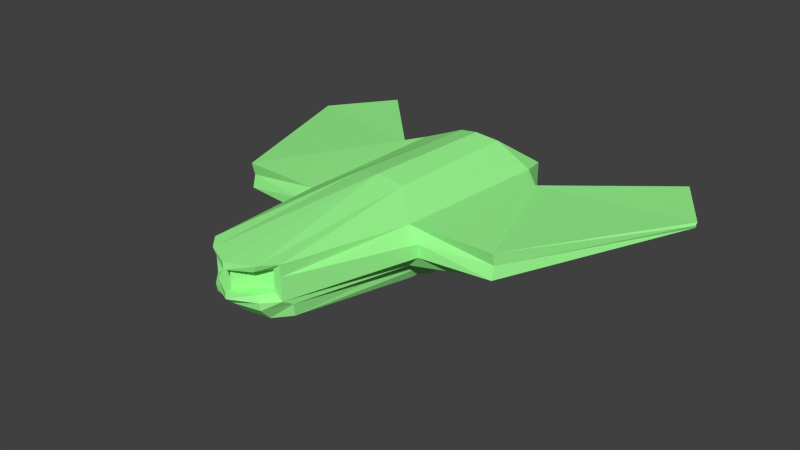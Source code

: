 # Source: SpaceFighter2.blend  (saved by Blender 2.66.0; exported with 4.5.12 LTS)
import bpy
from mathutils import Matrix  # noqa: F401  (used for matrix-valued properties, if any)

bpy.ops.wm.read_factory_settings(use_empty=True)
scene = bpy.context.scene
scene.name = 'Scene'

# ---- collections
col_collection_1 = bpy.data.collections.new('Collection 1'); scene.collection.children.link(col_collection_1)

# ---- materials (node trees are filled in below, after node groups)
mat_material = bpy.data.materials.new('Material')
mat_material.alpha_threshold = 0.0
mat_material.use_transparent_shadow = False
mat_material.diffuse_color = (0.3483, 1.0, 0.2975, 1.0)
mat_material.roughness = 0.5
mat_material.specular_intensity = 0.529
mat_material.line_color = (0.0, 0.0, 0.0, 1.0)

# ---- material node trees

# ---- world
world_world = bpy.data.worlds.new('World'); scene.world = world_world
world_world.color = (0.05088, 0.05088, 0.05088)
world_world.use_sun_shadow = False
world_world.sun_shadow_jitter_overblur = 0.0
world_world.cycles.sampling_method = 'MANUAL'
world_world.cycles.sample_map_resolution = 256

# ---- meshes
me_spacefightermesh = bpy.data.meshes.new('SpaceFighterMesh')
me_spacefightermesh.from_pydata([(-1.179, -1.709, 0.4511), (-0.995, -2.313, 0.3312), (-1.179, -1.709, -0.366), (-0.995, -2.313, -0.2461), (-0.6978, 4.019, 0.7801), (-0.6978, 4.019, 0.1558), (-0.5507, 4.019, 0.6543), (-0.5507, 4.019, 0.2682), (-0.5507, 3.895, 0.6543), (-0.5507, 3.895, 0.2682), (-0.8969, -1.615, -0.5448), (-0.7275, 3.815, 0.03791), (-1.002, -1.339, -0.9298), (-0.8121, 1.137, -0.6469), (-0.7695, -1.193, -0.6406), (-0.6821, 1.11, -0.5346), (-0.6958, 3.767, -0.202), (-0.943, -1.512, -0.7052), (-0.4733, -1.709, -0.366), (-0.2256, -2.313, -0.2461), (-0.4661, 4.271, 0.1558), (-0.4661, 4.271, 0.7801), (-0.4245, -1.705, -0.6671), (-0.4742, 4.244, 0.01489), (-0.1963, 4.146, 0.2682), (-0.1963, 4.146, 0.6543), (-0.3926, 4.271, 0.2682), (-0.3926, 4.271, 0.6543), (-0.4129, -1.82, 0.763), (-0.2256, -2.313, 0.3312), (-0.3642, -1.245, -0.5952), (-0.4134, 1.408, -0.5526), (-0.4744, -1.375, -1.166), (-0.4235, 1.529, -0.6662), (-0.6865, 1.032, -0.7058), (-0.8915, -1.273, -0.9618), (-0.3964, 1.347, -0.7236), (-0.4111, -1.268, -1.278), (-0.4463, -1.562, -0.9268), (-0.447, 4.04, -0.2119), (-1.071, 1.525, -0.1616), (-1.071, 1.525, 0.5799), (-0.9057, 0.8297, -0.3166), (-0.8523, 0.6978, -0.6508), (-0.7353, 0.02673, -0.5991), (-0.9112, 0.8188, -0.5037), (-0.8112, -0.05182, -0.8615), (-0.4705, 0.9511, 0.8792), (-0.4054, 0.0739, -1.179), (-0.2259, -2.193, -0.1737), (-0.2259, -2.193, 0.2587), (-0.2259, -2.482, 0.2587), (-0.2259, -2.482, -0.1737), (-3.425, -3.552, 0.1252), (-3.425, -3.552, -0.08184), (-4.086, -2.534, 0.004457), (-4.23, -2.235, 0.1796), (-2.634, 1.442, 0.5666), (-2.412, 0.9866, -0.1616), (-1.731, -0.9015, -0.366), (-1.487, -1.47, 0.3131), (-0.8701, -2.393, -0.1737), (-0.8701, -2.393, 0.2587), (-0.8701, -2.193, 0.2587), (-0.8701, -2.193, -0.1737), (-1.179, -1.709, 0.1787), (-1.179, -1.709, -0.09365), (-0.995, -2.313, 0.1387), (-0.995, -2.313, -0.05368), (-0.6978, 4.019, 0.572), (-0.6978, 4.019, 0.3639), (-0.5507, 4.019, 0.5256), (-0.5507, 4.019, 0.3969), (-0.5507, 3.895, 0.5256), (-0.5507, 3.895, 0.3969), (-0.1963, 4.146, 0.5256), (-0.1963, 4.146, 0.3969), (-1.306, 1.59, 0.3327), (-1.306, 1.59, 0.08555), (-0.2259, -2.193, 0.1146), (-0.2259, -2.193, -0.02954), (-0.8701, -2.193, 0.1146), (-0.8701, -2.193, -0.02954), (-2.63, 1.382, 0.3202), (-2.634, 1.442, 0.08555), (-1.487, -1.47, 0.1118), (-1.487, -1.47, -0.09365), (-4.227, -2.181, 0.1358), (-4.22, -2.228, 0.07862), (-3.447, -3.502, 0.07072), (-3.451, -3.497, 0.01302), (-0.8701, -2.393, 0.1146), (-0.8701, -2.393, -0.02954), (-0.2259, -2.482, 0.1146), (-0.2259, -2.482, -0.02954), (1.179, -1.709, 0.4511), (0.995, -2.313, 0.3312), (2.72e-07, -2.313, -0.2461), (2.192e-07, -1.709, -0.366), (1.179, -1.709, -0.366), (0.995, -2.313, -0.2461), (2.72e-07, -2.313, 0.3312), (2.192e-07, -1.709, 0.8588), (0.6978, 4.019, 0.7801), (0.6978, 4.019, 0.1558), (-3.233e-07, 4.496, 0.7801), (-3.233e-07, 4.496, 0.1558), (0.5507, 4.019, 0.6543), (0.5507, 4.019, 0.2682), (-3.233e-07, 4.496, 0.6543), (-3.233e-07, 4.496, 0.2682), (0.5507, 3.895, 0.6543), (0.5507, 3.895, 0.2682), (-3.124e-07, 4.372, 0.6543), (-3.124e-07, 4.372, 0.2682), (2.259e-07, -1.785, -0.7771), (0.8969, -1.615, -0.5448), (0.7275, 3.815, 0.03791), (-3.114e-07, 4.36, 0.03085), (1.928e-07, -1.407, -1.378), (1.002, -1.339, -0.9298), (0.8121, 1.137, -0.6469), (-7.128e-08, 1.614, -0.6469), (1.827e-07, -1.291, -0.5545), (0.7695, -1.193, -0.6406), (0.6821, 1.11, -0.5346), (-6.532e-08, 1.545, -0.5694), (0.6958, 3.767, -0.202), (0.943, -1.512, -0.7052), (-2.923e-07, 4.142, -0.1945), (2.103e-07, -1.607, -1.126), (0.4733, -1.709, -0.366), (0.2256, -2.313, -0.2461), (0.4661, 4.271, 0.1558), (0.4661, 4.271, 0.7801), (0.4245, -1.705, -0.6671), (0.4742, 4.244, 0.01489), (0.1963, 4.146, 0.2682), (0.1963, 4.146, 0.6543), (0.3926, 4.271, 0.2682), (0.3926, 4.271, 0.6543), (0.4129, -1.82, 0.763), (0.2256, -2.313, 0.3312), (0.3642, -1.245, -0.5952), (0.4134, 1.408, -0.5526), (0.4744, -1.375, -1.166), (0.4235, 1.529, -0.6662), (-5.652e-08, 1.445, -0.7403), (0.6865, 1.032, -0.7058), (0.8915, -1.273, -0.9618), (1.842e-07, -1.309, -1.364), (0.3964, 1.347, -0.7236), (0.4111, -1.268, -1.278), (0.4463, -1.562, -0.9268), (0.447, 4.04, -0.2119), (-2.108e-08, 1.039, 0.9876), (1.071, 1.525, -0.1616), (1.071, 1.525, 0.5799), (0.9057, 0.8297, -0.3166), (0.8523, 0.6978, -0.6508), (0.7353, 0.02673, -0.5991), (0.9112, 0.8188, -0.5037), (0.8112, -0.05182, -0.8615), (6.213e-08, 0.08764, -1.238), (0.4705, 0.9511, 0.8792), (0.4054, 0.0739, -1.179), (0.2259, -2.193, -0.1737), (0.2259, -2.193, 0.2587), (0.2259, -2.482, 0.2587), (0.2259, -2.482, -0.1737), (3.425, -3.552, 0.1252), (3.425, -3.552, -0.08184), (4.086, -2.534, 0.004457), (4.23, -2.235, 0.1796), (2.634, 1.442, 0.5666), (2.412, 0.9866, -0.1616), (1.731, -0.9015, -0.366), (1.487, -1.47, 0.3131), (2.868e-07, -2.482, 0.2587), (0.8701, -2.393, -0.1737), (2.868e-07, -2.482, -0.1737), (0.8701, -2.393, 0.2587), (0.8701, -2.193, 0.2587), (0.8701, -2.193, -0.1737), (1.179, -1.709, 0.1787), (1.179, -1.709, -0.09365), (0.995, -2.313, 0.1387), (0.995, -2.313, -0.05368), (2.72e-07, -2.313, 0.1387), (2.72e-07, -2.313, -0.05368), (2.192e-07, -1.709, 0.1787), (2.192e-07, -1.709, -0.09365), (0.6978, 4.019, 0.572), (0.6978, 4.019, 0.3639), (0.5507, 4.019, 0.5256), (0.5507, 4.019, 0.3969), (-3.124e-07, 4.372, 0.5256), (-3.124e-07, 4.372, 0.3969), (0.5507, 3.895, 0.5256), (0.5507, 3.895, 0.3969), (0.1963, 4.146, 0.5256), (0.1963, 4.146, 0.3969), (1.306, 1.59, 0.3327), (1.306, 1.59, 0.08555), (0.2259, -2.193, 0.1146), (0.2259, -2.193, -0.02954), (0.8701, -2.193, 0.1146), (0.8701, -2.193, -0.02954), (2.63, 1.382, 0.3202), (2.634, 1.442, 0.08555), (1.487, -1.47, 0.1118), (1.487, -1.47, -0.09365), (4.227, -2.181, 0.1358), (4.22, -2.228, 0.07862), (3.447, -3.502, 0.07072), (3.451, -3.497, 0.01302), (2.868e-07, -2.482, 0.1146), (2.868e-07, -2.482, -0.02954), (0.8701, -2.393, 0.1146), (0.8701, -2.393, -0.02954), (0.2259, -2.482, 0.1146), (0.2259, -2.482, -0.02954)], [], [(97, 180, 52, 19), (18, 98, 97, 19), (66, 2, 3, 68), (21, 105, 109, 27), (45, 16, 13, 43), (78, 70, 5, 40), (47, 28, 102, 155), (29, 101, 102, 28), (18, 2, 10, 22), (40, 5, 11, 42), (69, 4, 6, 71), (20, 106, 118, 23), (20, 5, 7, 26), (75, 25, 113, 196), (71, 6, 8, 73), (26, 7, 9, 24), (27, 109, 113, 25), (43, 13, 15, 44), (39, 129, 122, 33), (38, 17, 12, 32), (44, 15, 34, 46), (33, 122, 126, 31), (32, 12, 14, 30), (42, 11, 16, 45), (23, 118, 129, 39), (22, 10, 17, 38), (31, 126, 147, 36), (1, 62, 51, 29), (30, 14, 35, 37), (2, 18, 19, 3), (48, 36, 147, 163), (4, 21, 27, 6), (41, 0, 28, 47), (1, 29, 28, 0), (98, 18, 22, 115), (5, 20, 23, 11), (106, 20, 26, 110), (73, 8, 25, 75), (110, 26, 24, 114), (6, 27, 25, 8), (16, 39, 33, 13), (130, 38, 32, 119), (13, 33, 31, 15), (119, 32, 30, 123), (11, 23, 39, 16), (115, 22, 38, 130), (15, 31, 36, 34), (123, 30, 37, 150), (46, 34, 36, 48), (17, 45, 43, 12), (65, 0, 60, 85), (21, 47, 155, 105), (2, 40, 42, 10), (12, 43, 44, 14), (14, 44, 46, 35), (10, 42, 45, 17), (37, 48, 163, 150), (4, 41, 47, 21), (35, 46, 48, 37), (84, 58, 55, 88), (94, 80, 49, 52), (91, 81, 63, 62), (67, 91, 62, 1), (40, 2, 59, 58), (81, 79, 50, 63), (29, 51, 178, 101), (93, 216, 178, 51), (0, 41, 57, 60), (60, 57, 56, 53), (78, 40, 58, 84), (62, 63, 50, 51), (52, 49, 64, 61), (90, 88, 55, 54), (19, 52, 61, 3), (85, 60, 53, 89), (58, 59, 54, 55), (0, 65, 67, 1), (65, 66, 68, 67), (41, 4, 69, 77), (77, 69, 70, 78), (5, 70, 72, 7), (70, 69, 71, 72), (24, 76, 197, 114), (76, 75, 196, 197), (7, 72, 74, 9), (72, 71, 73, 74), (9, 74, 76, 24), (74, 73, 75, 76), (2, 66, 86, 59), (66, 65, 85, 86), (57, 83, 87, 56), (83, 84, 88, 87), (51, 50, 79, 93), (93, 79, 80, 94), (61, 64, 82, 92), (92, 82, 81, 91), (3, 61, 92, 68), (68, 92, 91, 67), (64, 49, 80, 82), (82, 80, 79, 81), (52, 180, 217, 94), (94, 217, 216, 93), (41, 77, 83, 57), (77, 78, 84, 83), (53, 56, 87, 89), (89, 87, 88, 90), (59, 86, 90, 54), (86, 85, 89, 90), (97, 132, 169, 180), (131, 132, 97, 98), (185, 187, 100, 99), (134, 140, 109, 105), (161, 159, 121, 127), (191, 98, 97, 189), (203, 156, 104, 193), (164, 155, 102, 141), (142, 141, 102, 101), (131, 135, 116, 99), (156, 158, 117, 104), (192, 194, 107, 103), (133, 136, 118, 106), (133, 139, 108, 104), (200, 196, 113, 138), (194, 198, 111, 107), (139, 137, 112, 108), (140, 138, 113, 109), (159, 160, 125, 121), (154, 146, 122, 129), (153, 145, 120, 128), (160, 162, 148, 125), (146, 144, 126, 122), (145, 143, 124, 120), (158, 161, 127, 117), (136, 154, 129, 118), (135, 153, 128, 116), (144, 151, 147, 126), (96, 142, 168, 181), (143, 152, 149, 124), (99, 100, 132, 131), (165, 163, 147, 151), (103, 107, 140, 134), (157, 164, 141, 95), (96, 95, 141, 142), (98, 115, 135, 131), (104, 117, 136, 133), (106, 110, 139, 133), (198, 200, 138, 111), (110, 114, 137, 139), (107, 111, 138, 140), (127, 121, 146, 154), (130, 119, 145, 153), (121, 125, 144, 146), (119, 123, 143, 145), (117, 127, 154, 136), (115, 130, 153, 135), (125, 148, 151, 144), (123, 150, 152, 143), (162, 165, 151, 148), (128, 120, 159, 161), (184, 210, 177, 95), (134, 105, 155, 164), (99, 116, 158, 156), (120, 124, 160, 159), (124, 149, 162, 160), (116, 128, 161, 158), (152, 150, 163, 165), (103, 134, 164, 157), (149, 152, 165, 162), (209, 213, 172, 175), (221, 169, 166, 205), (218, 181, 182, 206), (186, 96, 181, 218), (156, 175, 176, 99), (206, 182, 167, 204), (142, 101, 178, 168), (220, 168, 178, 216), (95, 177, 174, 157), (177, 170, 173, 174), (203, 209, 175, 156), (181, 168, 167, 182), (169, 179, 183, 166), (215, 171, 172, 213), (132, 100, 179, 169), (210, 214, 170, 177), (175, 172, 171, 176), (189, 97, 180, 217), (95, 96, 186, 184), (184, 186, 187, 185), (102, 190, 188, 101), (190, 191, 189, 188), (157, 202, 192, 103), (202, 203, 193, 192), (104, 108, 195, 193), (193, 195, 194, 192), (137, 114, 197, 201), (201, 197, 196, 200), (108, 112, 199, 195), (195, 199, 198, 194), (112, 137, 201, 199), (199, 201, 200, 198), (99, 176, 211, 185), (185, 211, 210, 184), (174, 173, 212, 208), (208, 212, 213, 209), (168, 220, 204, 167), (220, 221, 205, 204), (179, 219, 207, 183), (219, 218, 206, 207), (100, 187, 219, 179), (187, 186, 218, 219), (183, 207, 205, 166), (207, 206, 204, 205), (169, 221, 217, 180), (221, 220, 216, 217), (157, 174, 208, 202), (202, 208, 209, 203), (170, 214, 212, 173), (214, 215, 213, 212), (176, 171, 215, 211), (211, 215, 214, 210), (101, 188, 216, 178), (188, 189, 217, 216)])
_uv = me_spacefightermesh.uv_layers.new(name='UVMap')
_uv.uv.foreach_set('vector', [0.639, 0.8892, 0.627, 0.894, 0.6159, 0.8807, 0.6299, 0.8721, 0.6775, 0.8216, 0.6918, 0.8693, 0.639, 0.8892, 0.6299, 0.8721, 0.6073, 0.7629, 0.643, 0.7558, 0.5965, 0.801, 0.5809, 0.7968, 0.08088, 0.2911, 0.03847, 0.2639, 0.04495, 0.2531, 0.08375, 0.2765, 0.7876, 0.5146, 0.8841, 0.2306, 0.8308, 0.4813, 0.8058, 0.5416, 0.7278, 0.3746, 0.8303, 0.1516, 0.8578, 0.1654, 0.7587, 0.3959, 0.08858, 0.5681, 0.07367, 0.7991, 0.03931, 0.7894, 0.04652, 0.5603, 0.06318, 0.8526, 0.04526, 0.8544, 0.03931, 0.7894, 0.07367, 0.7991, 0.6775, 0.8216, 0.643, 0.7558, 0.6754, 0.758, 0.7094, 0.8176, 0.7587, 0.3959, 0.8578, 0.1654, 0.8568, 0.2062, 0.7546, 0.4971, 0.1315, 0.3072, 0.1088, 0.3149, 0.1144, 0.2934, 0.13, 0.2871, 0.9073, 0.1399, 0.9676, 0.1184, 0.9685, 0.1414, 0.9116, 0.1576, 0.9073, 0.1399, 0.8578, 0.1654, 0.8544, 0.1282, 0.91, 0.1239, 0.3084, 0.4791, 0.3084, 0.5181, 0.2177, 0.5181, 0.2177, 0.4791, 0.1654, 0.1967, 0.1793, 0.1967, 0.1793, 0.21, 0.1654, 0.21, 0.1208, 0.1696, 0.1377, 0.1967, 0.1377, 0.21, 0.09965, 0.183, 0.1963, 0.1696, 0.2385, 0.1454, 0.2385, 0.1587, 0.2174, 0.183, 0.8058, 0.5416, 0.8308, 0.4813, 0.8484, 0.4912, 0.802, 0.619, 0.9197, 0.1962, 0.9701, 0.1872, 0.9662, 0.4506, 0.9194, 0.4477, 0.7405, 0.8045, 0.7045, 0.7475, 0.7389, 0.7365, 0.7715, 0.7915, 0.5152, 0.2442, 0.3498, 0.2368, 0.3617, 0.2374, 0.5273, 0.2557, 0.9194, 0.4477, 0.9662, 0.4506, 0.9659, 0.4612, 0.9132, 0.4623, 0.7715, 0.7915, 0.7389, 0.7365, 0.778, 0.7259, 0.8149, 0.7464, 0.7546, 0.4971, 0.8568, 0.2062, 0.8841, 0.2306, 0.7876, 0.5146, 0.9116, 0.1576, 0.9685, 0.1414, 0.9701, 0.1872, 0.9197, 0.1962, 0.7094, 0.8176, 0.6754, 0.758, 0.7045, 0.7475, 0.7405, 0.8045, 0.3363, 0.1931, 0.3238, 0.1388, 0.2981, 0.1329, 0.3134, 0.1934, 0.1187, 0.8428, 0.1126, 0.8523, 0.06507, 0.8667, 0.06318, 0.8526, 0.7091, 0.1866, 0.7016, 0.2485, 0.7138, 0.2671, 0.7128, 0.1937, 0.643, 0.7558, 0.6775, 0.8216, 0.6299, 0.8721, 0.5965, 0.801, 0.5078, 0.1938, 0.3134, 0.1934, 0.2981, 0.1329, 0.5054, 0.1319, 0.1088, 0.3149, 0.08088, 0.2911, 0.08375, 0.2765, 0.1144, 0.2934, 0.1481, 0.5154, 0.1426, 0.802, 0.07367, 0.7991, 0.08858, 0.5681, 0.1187, 0.8428, 0.06318, 0.8526, 0.07367, 0.7991, 0.1426, 0.802, 0.6918, 0.8693, 0.6775, 0.8216, 0.7094, 0.8176, 0.7321, 0.8596, 0.8578, 0.1654, 0.9073, 0.1399, 0.9116, 0.1576, 0.8568, 0.2062, 0.9676, 0.1184, 0.9073, 0.1399, 0.91, 0.1239, 0.9626, 0.1049, 0.44, 0.4791, 0.44, 0.5181, 0.3084, 0.5181, 0.3084, 0.4791, 0.07855, 0.1454, 0.1208, 0.1696, 0.09965, 0.183, 0.07854, 0.1587, 0.1793, 0.1967, 0.1963, 0.1696, 0.2174, 0.183, 0.1793, 0.21, 0.8841, 0.2306, 0.9197, 0.1962, 0.9194, 0.4477, 0.8308, 0.4813, 0.7707, 0.8477, 0.7405, 0.8045, 0.7715, 0.7915, 0.8024, 0.8371, 0.8308, 0.4813, 0.9194, 0.4477, 0.9132, 0.4623, 0.8484, 0.4912, 0.8024, 0.8371, 0.7715, 0.7915, 0.8149, 0.7464, 0.8487, 0.7646, 0.8568, 0.2062, 0.9116, 0.1576, 0.9197, 0.1962, 0.8841, 0.2306, 0.7321, 0.8596, 0.7094, 0.8176, 0.7405, 0.8045, 0.7707, 0.8477, 0.3498, 0.2368, 0.3363, 0.1931, 0.3134, 0.1934, 0.3617, 0.2374, 0.7159, 0.1309, 0.7091, 0.1866, 0.7128, 0.1937, 0.7187, 0.1309, 0.5273, 0.2557, 0.3617, 0.2374, 0.3134, 0.1934, 0.5078, 0.1938, 0.7045, 0.7475, 0.7876, 0.5146, 0.8058, 0.5416, 0.7389, 0.7365, 0.1584, 0.8177, 0.1426, 0.802, 0.1773, 0.784, 0.188, 0.7999, 0.08088, 0.2911, 0.08858, 0.5681, 0.04652, 0.5603, 0.03847, 0.2639, 0.643, 0.7558, 0.7587, 0.3959, 0.7546, 0.4971, 0.6754, 0.758, 0.7389, 0.7365, 0.8058, 0.5416, 0.802, 0.619, 0.778, 0.7259, 0.7016, 0.2485, 0.5152, 0.2442, 0.5273, 0.2557, 0.7138, 0.2671, 0.6754, 0.758, 0.7546, 0.4971, 0.7876, 0.5146, 0.7045, 0.7475, 0.7128, 0.1937, 0.5078, 0.1938, 0.5054, 0.1319, 0.7187, 0.1309, 0.1088, 0.3149, 0.1481, 0.5154, 0.08858, 0.5681, 0.08088, 0.2911, 0.7138, 0.2671, 0.5273, 0.2557, 0.5078, 0.1938, 0.7128, 0.1937, 0.5912, 0.4231, 0.6255, 0.4704, 0.4295, 0.6566, 0.4078, 0.627, 0.005227, -0.07666, 0.005227, -0.07666, 0.005227, -0.07666, 0.005227, -0.07666, 0.005227, -0.07666, 0.005227, -0.07666, 0.005227, -0.07666, 0.005227, -0.07666, 0.1267, 0.853, 0.1192, 0.8611, 0.1126, 0.8523, 0.1187, 0.8428, 0.7587, 0.3959, 0.643, 0.7558, 0.6084, 0.6656, 0.6255, 0.4704, 0.4263, 0.3027, 0.2389, 0.3027, 0.2389, 0.2608, 0.4263, 0.2608, 0.06318, 0.8526, 0.06507, 0.8667, 0.04704, 0.869, 0.04526, 0.8544, 0.06655, 0.8782, 0.04851, 0.8805, 0.04704, 0.869, 0.06507, 0.8667, 0.1426, 0.802, 0.1481, 0.5154, 0.2459, 0.5641, 0.1773, 0.784, 0.1773, 0.784, 0.2459, 0.5641, 0.3323, 0.6674, 0.3083, 0.7378, 0.7278, 0.3746, 0.7587, 0.3959, 0.6255, 0.4704, 0.5912, 0.4231, 0.005227, -0.07666, 0.005227, -0.07666, 0.005227, -0.07666, 0.005227, -0.07666, 0.6159, 0.8807, 0.5946, 0.8877, 0.5718, 0.8314, 0.589, 0.8158, 0.4085, 0.775, 0.4078, 0.627, 0.4295, 0.6566, 0.435, 0.744, 0.6299, 0.8721, 0.6159, 0.8807, 0.589, 0.8158, 0.5965, 0.801, 0.188, 0.7999, 0.1773, 0.784, 0.3083, 0.7378, 0.3195, 0.7431, 0.6255, 0.4704, 0.6084, 0.6656, 0.435, 0.744, 0.4295, 0.6566, 0.1426, 0.802, 0.1584, 0.8177, 0.1267, 0.853, 0.1187, 0.8428, 0.1584, 0.8177, 0.1773, 0.8561, 0.1359, 0.8637, 0.1267, 0.853, 0.1481, 0.5154, 0.1088, 0.3149, 0.1315, 0.3072, 0.1771, 0.5062, 0.7073, 0.3481, 0.8016, 0.1428, 0.8303, 0.1516, 0.7278, 0.3746, 0.8578, 0.1654, 0.8303, 0.1516, 0.8298, 0.129, 0.8544, 0.1282, 0.8303, 0.1516, 0.8016, 0.1428, 0.8118, 0.1266, 0.8298, 0.129, 0.3084, 0.4011, 0.3084, 0.4401, 0.2177, 0.4401, 0.2177, 0.4011, 0.3084, 0.4401, 0.3084, 0.4791, 0.2177, 0.4791, 0.2177, 0.4401, 0.1377, 0.1967, 0.1516, 0.1967, 0.1516, 0.21, 0.1377, 0.21, 0.1516, 0.1967, 0.1654, 0.1967, 0.1654, 0.21, 0.1516, 0.21, 0.44, 0.4011, 0.44, 0.4401, 0.3084, 0.4401, 0.3084, 0.4011, 0.44, 0.4401, 0.44, 0.4791, 0.3084, 0.4791, 0.3084, 0.4401, 0.643, 0.7558, 0.6073, 0.7629, 0.5954, 0.7532, 0.6084, 0.6656, 0.1773, 0.8561, 0.1584, 0.8177, 0.188, 0.7999, 0.1939, 0.8689, 0.2459, 0.5641, 0.2613, 0.5516, 0.3444, 0.653, 0.3323, 0.6674, 0.5706, 0.402, 0.5912, 0.4231, 0.4078, 0.627, 0.3957, 0.5872, 0.005227, -0.07666, 0.005227, -0.07666, 0.005227, -0.07666, 0.005227, -0.07666, 0.005227, -0.07666, 0.005227, -0.07666, 0.005227, -0.07666, 0.005227, -0.07666, 0.589, 0.8158, 0.5718, 0.8314, 0.5614, 0.8215, 0.575, 0.8072, 0.005227, -0.07666, 0.005227, -0.07666, 0.005227, -0.07666, 0.005227, -0.07666, 0.5965, 0.801, 0.589, 0.8158, 0.575, 0.8072, 0.5809, 0.7968, 0.1359, 0.8637, 0.1261, 0.8695, 0.1192, 0.8611, 0.1267, 0.853, 0.4263, 0.3865, 0.2389, 0.3865, 0.2389, 0.3446, 0.4263, 0.3446, 0.4263, 0.3446, 0.2389, 0.3446, 0.2389, 0.3027, 0.4263, 0.3027, 0.6159, 0.8807, 0.627, 0.894, 0.622, 0.9041, 0.6061, 0.8908, 0.06802, 0.8897, 0.04998, 0.892, 0.04851, 0.8805, 0.06655, 0.8782, 0.1481, 0.5154, 0.1771, 0.5062, 0.2613, 0.5516, 0.2459, 0.5641, 0.7073, 0.3481, 0.7278, 0.3746, 0.5912, 0.4231, 0.5706, 0.402, 0.3083, 0.7378, 0.3323, 0.6674, 0.3444, 0.653, 0.3195, 0.7431, 0.3195, 0.7431, 0.3444, 0.653, 0.3519, 0.6634, 0.2876, 0.8091, 0.6084, 0.6656, 0.5954, 0.7532, 0.4085, 0.775, 0.435, 0.744, 0.1939, 0.8689, 0.188, 0.7999, 0.3195, 0.7431, 0.2876, 0.8091, 0.639, 0.8892, 0.6299, 0.8721, 0.6159, 0.8807, 0.627, 0.894, 0.6775, 0.8216, 0.6299, 0.8721, 0.639, 0.8892, 0.6918, 0.8693, 0.6073, 0.7629, 0.5809, 0.7968, 0.5965, 0.801, 0.643, 0.7558, 0.08088, 0.2911, 0.08375, 0.2765, 0.04495, 0.2531, 0.03847, 0.2639, 0.7876, 0.5146, 0.8058, 0.5416, 0.8308, 0.4813, 0.8841, 0.2306, 0.6954, 0.8962, 0.6918, 0.8693, 0.639, 0.8892, 0.6383, 0.9063, 0.7278, 0.3746, 0.7587, 0.3959, 0.8578, 0.1654, 0.8303, 0.1516, 0.08858, 0.5681, 0.04652, 0.5603, 0.03931, 0.7894, 0.07367, 0.7991, 0.06318, 0.8526, 0.07367, 0.7991, 0.03931, 0.7894, 0.04526, 0.8544, 0.6775, 0.8216, 0.7094, 0.8176, 0.6754, 0.758, 0.643, 0.7558, 0.7587, 0.3959, 0.7546, 0.4971, 0.8568, 0.2062, 0.8578, 0.1654, 0.1315, 0.3072, 0.13, 0.2871, 0.1144, 0.2934, 0.1088, 0.3149, 0.9073, 0.1399, 0.9116, 0.1576, 0.9685, 0.1414, 0.9676, 0.1184, 0.9073, 0.1399, 0.91, 0.1239, 0.8544, 0.1282, 0.8578, 0.1654, 0.3084, 0.4791, 0.2177, 0.4791, 0.2177, 0.5181, 0.3084, 0.5181, 0.1654, 0.1967, 0.1654, 0.21, 0.1793, 0.21, 0.1793, 0.1967, 0.1208, 0.1696, 0.09965, 0.183, 0.1377, 0.21, 0.1377, 0.1967, 0.1963, 0.1696, 0.2174, 0.183, 0.2385, 0.1587, 0.2385, 0.1454, 0.8058, 0.5416, 0.802, 0.619, 0.8484, 0.4912, 0.8308, 0.4813, 0.9197, 0.1962, 0.9194, 0.4477, 0.9662, 0.4506, 0.9701, 0.1872, 0.7405, 0.8045, 0.7715, 0.7915, 0.7389, 0.7365, 0.7045, 0.7475, 0.5152, 0.2442, 0.5273, 0.2557, 0.3617, 0.2374, 0.3498, 0.2368, 0.9194, 0.4477, 0.9132, 0.4623, 0.9659, 0.4612, 0.9662, 0.4506, 0.7715, 0.7915, 0.8149, 0.7464, 0.778, 0.7259, 0.7389, 0.7365, 0.7546, 0.4971, 0.7876, 0.5146, 0.8841, 0.2306, 0.8568, 0.2062, 0.9116, 0.1576, 0.9197, 0.1962, 0.9701, 0.1872, 0.9685, 0.1414, 0.7094, 0.8176, 0.7405, 0.8045, 0.7045, 0.7475, 0.6754, 0.758, 0.3363, 0.1931, 0.3134, 0.1934, 0.2981, 0.1329, 0.3238, 0.1388, 0.1187, 0.8428, 0.06318, 0.8526, 0.06507, 0.8667, 0.1126, 0.8523, 0.7091, 0.1866, 0.7128, 0.1937, 0.7138, 0.2671, 0.7016, 0.2485, 0.643, 0.7558, 0.5965, 0.801, 0.6299, 0.8721, 0.6775, 0.8216, 0.5078, 0.1938, 0.5054, 0.1319, 0.2981, 0.1329, 0.3134, 0.1934, 0.1088, 0.3149, 0.1144, 0.2934, 0.08375, 0.2765, 0.08088, 0.2911, 0.1481, 0.5154, 0.08858, 0.5681, 0.07367, 0.7991, 0.1426, 0.802, 0.1187, 0.8428, 0.1426, 0.802, 0.07367, 0.7991, 0.06318, 0.8526, 0.6918, 0.8693, 0.7321, 0.8596, 0.7094, 0.8176, 0.6775, 0.8216, 0.8578, 0.1654, 0.8568, 0.2062, 0.9116, 0.1576, 0.9073, 0.1399, 0.9676, 0.1184, 0.9626, 0.1049, 0.91, 0.1239, 0.9073, 0.1399, 0.44, 0.4791, 0.3084, 0.4791, 0.3084, 0.5181, 0.44, 0.5181, 0.07855, 0.1454, 0.07854, 0.1587, 0.09965, 0.183, 0.1208, 0.1696, 0.1793, 0.1967, 0.1793, 0.21, 0.2174, 0.183, 0.1963, 0.1696, 0.8841, 0.2306, 0.8308, 0.4813, 0.9194, 0.4477, 0.9197, 0.1962, 0.7707, 0.8477, 0.8024, 0.8371, 0.7715, 0.7915, 0.7405, 0.8045, 0.8308, 0.4813, 0.8484, 0.4912, 0.9132, 0.4623, 0.9194, 0.4477, 0.8024, 0.8371, 0.8487, 0.7646, 0.8149, 0.7464, 0.7715, 0.7915, 0.8568, 0.2062, 0.8841, 0.2306, 0.9197, 0.1962, 0.9116, 0.1576, 0.7321, 0.8596, 0.7707, 0.8477, 0.7405, 0.8045, 0.7094, 0.8176, 0.3498, 0.2368, 0.3617, 0.2374, 0.3134, 0.1934, 0.3363, 0.1931, 0.7159, 0.1309, 0.7187, 0.1309, 0.7128, 0.1937, 0.7091, 0.1866, 0.5273, 0.2557, 0.5078, 0.1938, 0.3134, 0.1934, 0.3617, 0.2374, 0.7045, 0.7475, 0.7389, 0.7365, 0.8058, 0.5416, 0.7876, 0.5146, 0.1584, 0.8177, 0.188, 0.7999, 0.1773, 0.784, 0.1426, 0.802, 0.08088, 0.2911, 0.03847, 0.2639, 0.04652, 0.5603, 0.08858, 0.5681, 0.643, 0.7558, 0.6754, 0.758, 0.7546, 0.4971, 0.7587, 0.3959, 0.7389, 0.7365, 0.778, 0.7259, 0.802, 0.619, 0.8058, 0.5416, 0.7016, 0.2485, 0.7138, 0.2671, 0.5273, 0.2557, 0.5152, 0.2442, 0.6754, 0.758, 0.7045, 0.7475, 0.7876, 0.5146, 0.7546, 0.4971, 0.7128, 0.1937, 0.7187, 0.1309, 0.5054, 0.1319, 0.5078, 0.1938, 0.1088, 0.3149, 0.08088, 0.2911, 0.08858, 0.5681, 0.1481, 0.5154, 0.7138, 0.2671, 0.7128, 0.1937, 0.5078, 0.1938, 0.5273, 0.2557, 0.5912, 0.4231, 0.4078, 0.627, 0.4295, 0.6566, 0.6255, 0.4704, 0.005227, -0.07666, 0.005227, -0.07666, 0.005227, -0.07666, 0.005227, -0.07666, 0.005227, -0.07666, 0.005227, -0.07666, 0.005227, -0.07666, 0.005227, -0.07666, 0.1267, 0.853, 0.1187, 0.8428, 0.1126, 0.8523, 0.1192, 0.8611, 0.7587, 0.3959, 0.6255, 0.4704, 0.6084, 0.6656, 0.643, 0.7558, 0.4263, 0.3027, 0.4263, 0.2608, 0.2389, 0.2608, 0.2389, 0.3027, 0.06318, 0.8526, 0.04526, 0.8544, 0.04704, 0.869, 0.06507, 0.8667, 0.06655, 0.8782, 0.06507, 0.8667, 0.04704, 0.869, 0.04851, 0.8805, 0.1426, 0.802, 0.1773, 0.784, 0.2459, 0.5641, 0.1481, 0.5154, 0.1773, 0.784, 0.3083, 0.7378, 0.3323, 0.6674, 0.2459, 0.5641, 0.7278, 0.3746, 0.5912, 0.4231, 0.6255, 0.4704, 0.7587, 0.3959, 0.005227, -0.07666, 0.005227, -0.07666, 0.005227, -0.07666, 0.005227, -0.07666, 0.6159, 0.8807, 0.589, 0.8158, 0.5718, 0.8314, 0.5946, 0.8877, 0.4085, 0.775, 0.435, 0.744, 0.4295, 0.6566, 0.4078, 0.627, 0.6299, 0.8721, 0.5965, 0.801, 0.589, 0.8158, 0.6159, 0.8807, 0.188, 0.7999, 0.3195, 0.7431, 0.3083, 0.7378, 0.1773, 0.784, 0.6255, 0.4704, 0.4295, 0.6566, 0.435, 0.744, 0.6084, 0.6656, 0.6383, 0.9063, 0.639, 0.8892, 0.627, 0.894, 0.622, 0.9041, 0.1426, 0.802, 0.1187, 0.8428, 0.1267, 0.853, 0.1584, 0.8177, 0.1584, 0.8177, 0.1267, 0.853, 0.1359, 0.8637, 0.1773, 0.8561, 0.005227, -0.07666, 0.005227, -0.07666, 0.005227, -0.07666, 0.005227, -0.07666, 0.005227, -0.07666, 0.005227, -0.07666, 0.005227, -0.07666, 0.005227, -0.07666, 0.1481, 0.5154, 0.1771, 0.5062, 0.1315, 0.3072, 0.1088, 0.3149, 0.7073, 0.3481, 0.7278, 0.3746, 0.8303, 0.1516, 0.8016, 0.1428, 0.8578, 0.1654, 0.8544, 0.1282, 0.8298, 0.129, 0.8303, 0.1516, 0.8303, 0.1516, 0.8298, 0.129, 0.8118, 0.1266, 0.8016, 0.1428, 0.3084, 0.4011, 0.2177, 0.4011, 0.2177, 0.4401, 0.3084, 0.4401, 0.3084, 0.4401, 0.2177, 0.4401, 0.2177, 0.4791, 0.3084, 0.4791, 0.1377, 0.1967, 0.1377, 0.21, 0.1516, 0.21, 0.1516, 0.1967, 0.1516, 0.1967, 0.1516, 0.21, 0.1654, 0.21, 0.1654, 0.1967, 0.44, 0.4011, 0.3084, 0.4011, 0.3084, 0.4401, 0.44, 0.4401, 0.44, 0.4401, 0.3084, 0.4401, 0.3084, 0.4791, 0.44, 0.4791, 0.643, 0.7558, 0.6084, 0.6656, 0.5954, 0.7532, 0.6073, 0.7629, 0.1773, 0.8561, 0.1939, 0.8689, 0.188, 0.7999, 0.1584, 0.8177, 0.2459, 0.5641, 0.3323, 0.6674, 0.3444, 0.653, 0.2613, 0.5516, 0.5706, 0.402, 0.3957, 0.5872, 0.4078, 0.627, 0.5912, 0.4231, 0.005227, -0.07666, 0.005227, -0.07666, 0.005227, -0.07666, 0.005227, -0.07666, 0.005227, -0.07666, 0.005227, -0.07666, 0.005227, -0.07666, 0.005227, -0.07666, 0.589, 0.8158, 0.575, 0.8072, 0.5614, 0.8215, 0.5718, 0.8314, 0.005227, -0.07666, 0.005227, -0.07666, 0.005227, -0.07666, 0.005227, -0.07666, 0.5965, 0.801, 0.5809, 0.7968, 0.575, 0.8072, 0.589, 0.8158, 0.1359, 0.8637, 0.1267, 0.853, 0.1192, 0.8611, 0.1261, 0.8695, 0.4263, 0.3865, 0.4263, 0.3446, 0.2389, 0.3446, 0.2389, 0.3865, 0.4263, 0.3446, 0.4263, 0.3027, 0.2389, 0.3027, 0.2389, 0.3446, 0.6159, 0.8807, 0.6061, 0.8908, 0.622, 0.9041, 0.627, 0.894, 0.06802, 0.8897, 0.06655, 0.8782, 0.04851, 0.8805, 0.04998, 0.892, 0.1481, 0.5154, 0.2459, 0.5641, 0.2613, 0.5516, 0.1771, 0.5062, 0.7073, 0.3481, 0.5706, 0.402, 0.5912, 0.4231, 0.7278, 0.3746, 0.3083, 0.7378, 0.3195, 0.7431, 0.3444, 0.653, 0.3323, 0.6674, 0.3195, 0.7431, 0.2876, 0.8091, 0.3519, 0.6634, 0.3444, 0.653, 0.6084, 0.6656, 0.435, 0.744, 0.4085, 0.775, 0.5954, 0.7532, 0.1939, 0.8689, 0.2876, 0.8091, 0.3195, 0.7431, 0.188, 0.7999, 0.005227, -0.07666, 0.005227, -0.07666, 0.005227, -0.07666, 0.005227, -0.07666, 0.005227, -0.07666, 0.005227, -0.07666, 0.005227, -0.07666, 0.005227, -0.07666])
me_spacefightermesh.materials.append(mat_material)
me_spacefightermesh.use_remesh_preserve_volume = False
me_spacefightermesh.use_remesh_preserve_attributes = False
me_spacefightermesh.use_mirror_vertex_groups = False
me_spacefightermesh.update()

# ---- objects
ob_spacefighter = bpy.data.objects.new('SpaceFighter', me_spacefightermesh)

# ---- transforms, parenting, visibility, modifiers, constraints
ob_spacefighter.location = (0.0, 0.0, 0.0)
ob_spacefighter.rotation_euler = (0.0, -0.0, -3.142)
ob_spacefighter.scale = (1.368, 1.368, 1.368)
ob_spacefighter.lock_rotations_4d = False
ob_spacefighter.empty_display_type = 'ARROWS'
ob_spacefighter.lineart.crease_threshold = 0.0

# ---- collection membership
col_collection_1.objects.link(ob_spacefighter)

# ---- scene / render settings (as saved in the file)
scene.frame_start = 1; scene.frame_end = 250; scene.frame_set(1)
scene.render.engine = 'BLENDER_EEVEE_NEXT'
scene.render.image_settings.color_mode = 'RGB'
scene.render.image_settings.compression = 90
scene.render.resolution_percentage = 50
scene.render.dither_intensity = 0.0
scene.render.bake_margin = 2
scene.cycles.use_denoising = False
scene.cycles.samples = 10
scene.cycles.sampling_pattern = 'TABULATED_SOBOL'
scene.cycles.light_sampling_threshold = 0.0
scene.cycles.use_adaptive_sampling = False
scene.cycles.use_light_tree = False
scene.cycles.blur_glossy = 0.0
scene.cycles.volume_bounces = 1
scene.cycles.pixel_filter_type = 'GAUSSIAN'
scene.cycles.sample_clamp_indirect = 0.0
scene.view_settings.view_transform = 'Standard'
bpy.context.view_layer.update()

# ---- added for rendering (the .blend has no active camera and no usable light): camera, sun
cam_auto = bpy.data.cameras.new('AutoCamera')
cam_auto.lens = 50.0
cam_auto.sensor_width = 36.0
cam_auto.clip_end = 1000.0
ob_auto_camera = bpy.data.objects.new('AutoCamera', cam_auto)
scene.collection.objects.link(ob_auto_camera)
ob_auto_camera.location = (15.0757, -18.7367, 11.7939)
ob_auto_camera.rotation_euler = (1.09748, -7.21219e-08, 0.694738)
scene.camera = ob_auto_camera
light_auto_sun = bpy.data.lights.new('AutoSun', 'SUN')
light_auto_sun.energy = 3.0
light_auto_sun.angle = 0.0523599
ob_auto_sun = bpy.data.objects.new('AutoSun', light_auto_sun)
scene.collection.objects.link(ob_auto_sun)
ob_auto_sun.rotation_euler = (0.872665, 0.174533, 0.523599)
bpy.context.view_layer.update()
